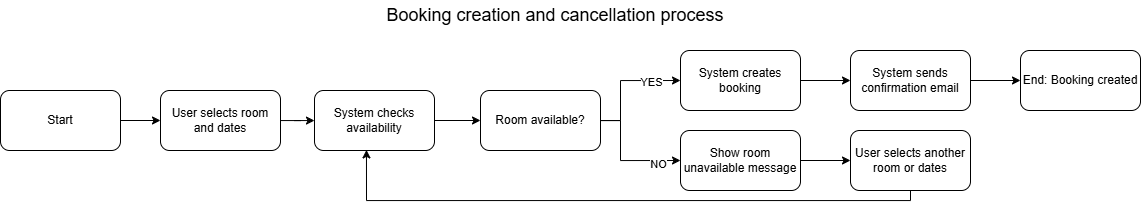

The diagram above was exported from draw.io. Its source (the exported page's mxGraphModel, read from the mxfile embedded in the PNG):
<mxGraphModel dx="1212" dy="671" grid="1" gridSize="10" guides="1" tooltips="1" connect="1" arrows="1" fold="1" page="1" pageScale="1" pageWidth="827" pageHeight="1169" math="0" shadow="0">
  <root>
    <mxCell id="0" />
    <mxCell id="1" parent="0" />
    <mxCell id="o7FfLRDm3ApaJzqko-DE-7" edge="1" parent="1" source="o7FfLRDm3ApaJzqko-DE-1" style="edgeStyle=orthogonalEdgeStyle;rounded=0;orthogonalLoop=1;jettySize=auto;html=1;" target="o7FfLRDm3ApaJzqko-DE-2" value="">
      <mxGeometry relative="1" as="geometry" />
    </mxCell>
    <mxCell id="o7FfLRDm3ApaJzqko-DE-1" parent="1" style="rounded=1;whiteSpace=wrap;html=1;" value="Start" vertex="1">
      <mxGeometry height="60" width="120" x="40" y="160" as="geometry" />
    </mxCell>
    <mxCell id="o7FfLRDm3ApaJzqko-DE-8" edge="1" parent="1" source="o7FfLRDm3ApaJzqko-DE-2" style="edgeStyle=orthogonalEdgeStyle;rounded=0;orthogonalLoop=1;jettySize=auto;html=1;" target="o7FfLRDm3ApaJzqko-DE-3" value="">
      <mxGeometry relative="1" as="geometry" />
    </mxCell>
    <mxCell id="o7FfLRDm3ApaJzqko-DE-2" parent="1" style="rounded=1;whiteSpace=wrap;html=1;" value="User selects room and dates" vertex="1">
      <mxGeometry height="60" width="120" x="200" y="160" as="geometry" />
    </mxCell>
    <mxCell id="o7FfLRDm3ApaJzqko-DE-9" edge="1" parent="1" source="o7FfLRDm3ApaJzqko-DE-3" style="edgeStyle=orthogonalEdgeStyle;rounded=0;orthogonalLoop=1;jettySize=auto;html=1;" target="o7FfLRDm3ApaJzqko-DE-4" value="">
      <mxGeometry relative="1" as="geometry" />
    </mxCell>
    <mxCell id="o7FfLRDm3ApaJzqko-DE-3" parent="1" style="rounded=1;whiteSpace=wrap;html=1;" value="System checks availability" vertex="1">
      <mxGeometry height="60" width="120" x="354" y="160" as="geometry" />
    </mxCell>
    <mxCell id="o7FfLRDm3ApaJzqko-DE-14" edge="1" parent="1" source="o7FfLRDm3ApaJzqko-DE-4" style="edgeStyle=orthogonalEdgeStyle;rounded=0;orthogonalLoop=1;jettySize=auto;html=1;entryX=0;entryY=0.5;entryDx=0;entryDy=0;" target="o7FfLRDm3ApaJzqko-DE-6">
      <mxGeometry relative="1" as="geometry">
        <Array as="points">
          <mxPoint x="660" y="190" />
          <mxPoint x="660" y="230" />
        </Array>
      </mxGeometry>
    </mxCell>
    <mxCell id="o7FfLRDm3ApaJzqko-DE-16" connectable="0" parent="o7FfLRDm3ApaJzqko-DE-14" style="edgeLabel;html=1;align=center;verticalAlign=middle;resizable=0;points=[];" value="NO" vertex="1">
      <mxGeometry relative="1" x="0.6308" y="-3" as="geometry">
        <mxPoint as="offset" />
      </mxGeometry>
    </mxCell>
    <mxCell id="o7FfLRDm3ApaJzqko-DE-18" edge="1" parent="1" source="o7FfLRDm3ApaJzqko-DE-4" style="edgeStyle=orthogonalEdgeStyle;rounded=0;orthogonalLoop=1;jettySize=auto;html=1;">
      <mxGeometry relative="1" as="geometry">
        <Array as="points">
          <mxPoint x="660" y="190" />
          <mxPoint x="660" y="150" />
        </Array>
        <mxPoint x="720" y="150" as="targetPoint" />
      </mxGeometry>
    </mxCell>
    <mxCell id="o7FfLRDm3ApaJzqko-DE-20" connectable="0" parent="o7FfLRDm3ApaJzqko-DE-18" style="edgeLabel;html=1;align=center;verticalAlign=middle;resizable=0;points=[];" value="YES" vertex="1">
      <mxGeometry relative="1" x="0.5" y="-1" as="geometry">
        <mxPoint as="offset" />
      </mxGeometry>
    </mxCell>
    <mxCell id="o7FfLRDm3ApaJzqko-DE-4" parent="1" style="rounded=1;whiteSpace=wrap;html=1;" value="Room available?" vertex="1">
      <mxGeometry height="60" width="120" x="520" y="160" as="geometry" />
    </mxCell>
    <mxCell id="o7FfLRDm3ApaJzqko-DE-24" edge="1" parent="1" source="o7FfLRDm3ApaJzqko-DE-6" style="edgeStyle=orthogonalEdgeStyle;rounded=0;orthogonalLoop=1;jettySize=auto;html=1;" target="o7FfLRDm3ApaJzqko-DE-23" value="">
      <mxGeometry relative="1" as="geometry" />
    </mxCell>
    <mxCell id="o7FfLRDm3ApaJzqko-DE-6" parent="1" style="rounded=1;whiteSpace=wrap;html=1;" value="Show room unavailable message" vertex="1">
      <mxGeometry height="60" width="120" x="720" y="200" as="geometry" />
    </mxCell>
    <mxCell id="o7FfLRDm3ApaJzqko-DE-22" edge="1" parent="1" source="o7FfLRDm3ApaJzqko-DE-19" style="edgeStyle=orthogonalEdgeStyle;rounded=0;orthogonalLoop=1;jettySize=auto;html=1;" target="o7FfLRDm3ApaJzqko-DE-21">
      <mxGeometry relative="1" as="geometry" />
    </mxCell>
    <mxCell id="o7FfLRDm3ApaJzqko-DE-19" parent="1" style="rounded=1;whiteSpace=wrap;html=1;" value="System creates booking" vertex="1">
      <mxGeometry height="60" width="120" x="720" y="120" as="geometry" />
    </mxCell>
    <mxCell id="o7FfLRDm3ApaJzqko-DE-26" edge="1" parent="1" source="o7FfLRDm3ApaJzqko-DE-21" style="edgeStyle=orthogonalEdgeStyle;rounded=0;orthogonalLoop=1;jettySize=auto;html=1;" target="o7FfLRDm3ApaJzqko-DE-25" value="">
      <mxGeometry relative="1" as="geometry" />
    </mxCell>
    <mxCell id="o7FfLRDm3ApaJzqko-DE-21" parent="1" style="rounded=1;whiteSpace=wrap;html=1;" value="System sends confirmation email" vertex="1">
      <mxGeometry height="60" width="120" x="890" y="120" as="geometry" />
    </mxCell>
    <mxCell id="o7FfLRDm3ApaJzqko-DE-23" parent="1" style="rounded=1;whiteSpace=wrap;html=1;" value="User selects another room or dates" vertex="1">
      <mxGeometry height="60" width="120" x="890" y="200" as="geometry" />
    </mxCell>
    <mxCell id="o7FfLRDm3ApaJzqko-DE-25" parent="1" style="rounded=1;whiteSpace=wrap;html=1;" value="End: Booking created" vertex="1">
      <mxGeometry height="60" width="120" x="1060" y="120" as="geometry" />
    </mxCell>
    <mxCell id="o7FfLRDm3ApaJzqko-DE-29" edge="1" parent="1" source="o7FfLRDm3ApaJzqko-DE-23" style="edgeStyle=orthogonalEdgeStyle;rounded=0;orthogonalLoop=1;jettySize=auto;html=1;entryX=0.433;entryY=0.99;entryDx=0;entryDy=0;entryPerimeter=0;" target="o7FfLRDm3ApaJzqko-DE-3">
      <mxGeometry relative="1" as="geometry">
        <Array as="points">
          <mxPoint x="950" y="270" />
          <mxPoint x="406" y="270" />
        </Array>
      </mxGeometry>
    </mxCell>
    <mxCell id="o7FfLRDm3ApaJzqko-DE-30" parent="1" style="text;html=1;whiteSpace=wrap;strokeColor=none;fillColor=none;align=center;verticalAlign=middle;rounded=0;" value="&lt;font style=&quot;font-size: 18px;&quot;&gt;Booking creation and cancellation process&lt;/font&gt;" vertex="1">
      <mxGeometry height="30" width="410" x="390" y="70" as="geometry" />
    </mxCell>
  </root>
</mxGraphModel>